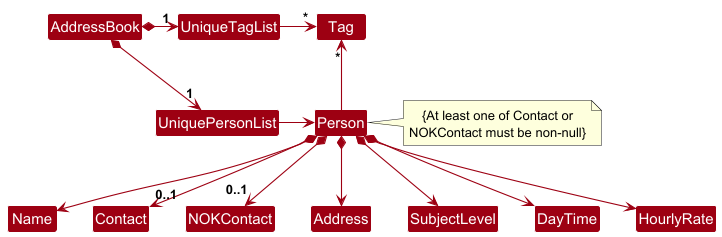

The diagram above was rendered by PlantUML. Its source (embedded in the PNG):
@startuml
!include style.puml
skinparam arrowThickness 1.1
skinparam arrowColor MODEL_COLOR
skinparam classBackgroundColor MODEL_COLOR

AddressBook *-right-> "1" UniquePersonList
AddressBook *-right-> "1" UniqueTagList
UniqueTagList -[hidden]down- UniquePersonList

UniqueTagList -right-> "*" Tag
UniquePersonList -right-> Person

Person -up-> "*" Tag

Person *--> Name
Person *--> "0..1" Contact
Person *--> "0..1" NOKContact
Person *--> Address
Person *--> SubjectLevel
Person *--> DayTime
Person *--> HourlyRate

note right of Person
{At least one of Contact or
NOKContact must be non-null}
end note
@enduml